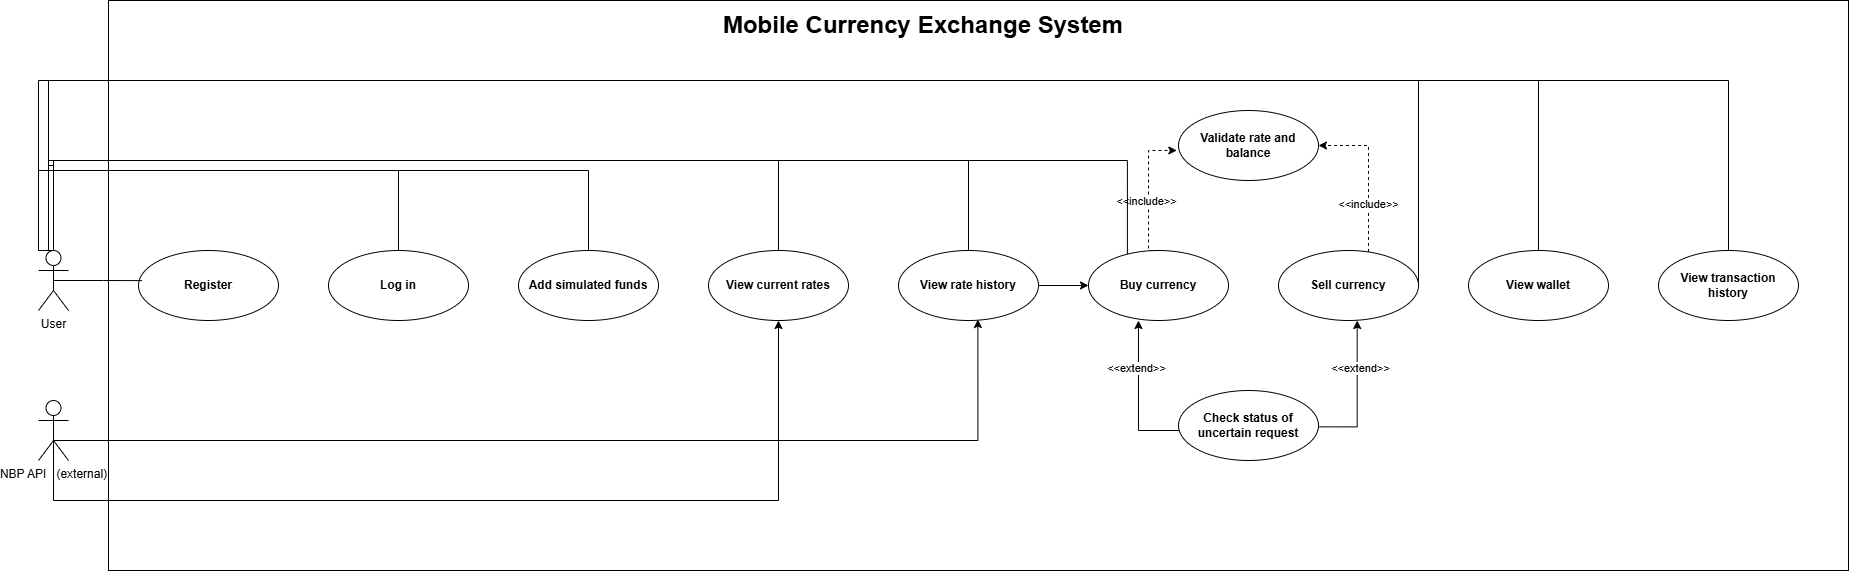

The diagram above was exported from draw.io. Its source (the exported page's mxGraphModel, read from the mxfile embedded in the PNG):
<mxGraphModel dx="2129" dy="1175" grid="1" gridSize="10" guides="1" tooltips="1" connect="1" arrows="1" fold="1" page="1" pageScale="1" pageWidth="1169" pageHeight="826" background="none" math="0" shadow="0">
  <root>
    <mxCell id="0" />
    <mxCell id="1" parent="0" />
    <mxCell id="XgEDEc_KM9hL3paDjfU0-41" parent="1" style="html=1;whiteSpace=wrap;align=center;" value="" vertex="1">
      <mxGeometry height="570" width="1740" x="130" as="geometry" />
    </mxCell>
    <mxCell id="XgEDEc_KM9hL3paDjfU0-90" edge="1" parent="1" source="XgEDEc_KM9hL3paDjfU0-42" style="edgeStyle=orthogonalEdgeStyle;rounded=0;orthogonalLoop=1;jettySize=auto;html=1;defaultLabelBackgroundColor=page;exitX=0.5;exitY=0;exitDx=0;exitDy=0;entryX=0.5;entryY=0;entryDx=0;entryDy=0;endArrow=none;endFill=0;exitPerimeter=0;" target="XgEDEc_KM9hL3paDjfU0-46">
      <mxGeometry relative="1" x="-0.8897" as="geometry">
        <Array as="points">
          <mxPoint x="60" y="250" />
          <mxPoint x="60" y="170" />
          <mxPoint x="610" y="170" />
        </Array>
        <mxPoint x="70" y="180" as="targetPoint" />
      </mxGeometry>
    </mxCell>
    <mxCell id="XgEDEc_KM9hL3paDjfU0-91" edge="1" parent="1" source="XgEDEc_KM9hL3paDjfU0-42" style="edgeStyle=orthogonalEdgeStyle;rounded=0;orthogonalLoop=1;jettySize=auto;html=1;defaultLabelBackgroundColor=page;endArrow=none;endFill=0;" target="XgEDEc_KM9hL3paDjfU0-47">
      <mxGeometry relative="1" x="-0.8945" as="geometry">
        <Array as="points">
          <mxPoint x="800" y="160" />
          <mxPoint x="70" y="160" />
        </Array>
        <mxPoint x="795.0000000000001" y="160" as="targetPoint" />
      </mxGeometry>
    </mxCell>
    <mxCell id="XgEDEc_KM9hL3paDjfU0-92" edge="1" parent="1" source="XgEDEc_KM9hL3paDjfU0-42" style="edgeStyle=orthogonalEdgeStyle;rounded=0;orthogonalLoop=1;jettySize=auto;html=1;defaultLabelBackgroundColor=page;endArrow=none;endFill=0;" target="XgEDEc_KM9hL3paDjfU0-48">
      <mxGeometry relative="1" x="-0.9218" as="geometry">
        <Array as="points">
          <mxPoint x="70" y="160" />
          <mxPoint x="990" y="160" />
        </Array>
        <mxPoint x="74.99999999999989" y="160" as="targetPoint" />
      </mxGeometry>
    </mxCell>
    <mxCell id="XgEDEc_KM9hL3paDjfU0-94" edge="1" parent="1" source="XgEDEc_KM9hL3paDjfU0-42" style="edgeStyle=orthogonalEdgeStyle;rounded=0;orthogonalLoop=1;jettySize=auto;html=1;defaultLabelBackgroundColor=page;entryX=0.278;entryY=0.118;entryDx=0;entryDy=0;entryPerimeter=0;endArrow=none;endFill=0;" target="XgEDEc_KM9hL3paDjfU0-49">
      <mxGeometry relative="1" x="-0.9242" as="geometry">
        <Array as="points">
          <mxPoint x="70" y="160" />
          <mxPoint x="1148.9" y="160" />
        </Array>
        <mxPoint x="75" y="160" as="targetPoint" />
      </mxGeometry>
    </mxCell>
    <mxCell id="XgEDEc_KM9hL3paDjfU0-99" edge="1" parent="1" source="XgEDEc_KM9hL3paDjfU0-42" style="edgeStyle=orthogonalEdgeStyle;rounded=0;orthogonalLoop=1;jettySize=auto;html=1;defaultLabelBackgroundColor=page;entryX=1;entryY=0.5;entryDx=0;entryDy=0;endArrow=none;endFill=0;" target="XgEDEc_KM9hL3paDjfU0-50">
      <mxGeometry relative="1" x="-0.9029" as="geometry">
        <Array as="points">
          <mxPoint x="75" y="165" />
          <mxPoint x="70" y="165" />
          <mxPoint x="70" y="80" />
          <mxPoint x="1440" y="80" />
        </Array>
        <mxPoint x="75" y="80" as="targetPoint" />
      </mxGeometry>
    </mxCell>
    <mxCell id="XgEDEc_KM9hL3paDjfU0-100" edge="1" parent="1" source="XgEDEc_KM9hL3paDjfU0-42" style="edgeStyle=orthogonalEdgeStyle;rounded=0;orthogonalLoop=1;jettySize=auto;html=1;defaultLabelBackgroundColor=page;endArrow=none;endFill=0;" target="XgEDEc_KM9hL3paDjfU0-45">
      <mxGeometry relative="1" x="-0.851" as="geometry">
        <Array as="points">
          <mxPoint x="70" y="170" />
          <mxPoint x="420" y="170" />
        </Array>
        <mxPoint x="75" y="170" as="targetPoint" />
      </mxGeometry>
    </mxCell>
    <mxCell id="XgEDEc_KM9hL3paDjfU0-102" edge="1" parent="1" source="XgEDEc_KM9hL3paDjfU0-42" style="edgeStyle=orthogonalEdgeStyle;rounded=0;orthogonalLoop=1;jettySize=auto;html=1;defaultLabelBackgroundColor=page;endArrow=none;endFill=0;" target="XgEDEc_KM9hL3paDjfU0-51">
      <mxGeometry relative="1" x="-0.912" as="geometry">
        <Array as="points">
          <mxPoint x="60" y="80" />
          <mxPoint x="1560" y="80" />
        </Array>
        <mxPoint x="70" y="80" as="targetPoint" />
      </mxGeometry>
    </mxCell>
    <mxCell id="XgEDEc_KM9hL3paDjfU0-103" edge="1" parent="1" source="XgEDEc_KM9hL3paDjfU0-42" style="edgeStyle=orthogonalEdgeStyle;rounded=0;orthogonalLoop=1;jettySize=auto;html=1;defaultLabelBackgroundColor=page;endArrow=none;endFill=0;" target="XgEDEc_KM9hL3paDjfU0-52">
      <mxGeometry relative="1" x="-0.9178" as="geometry">
        <Array as="points">
          <mxPoint x="70" y="80" />
          <mxPoint x="1750" y="80" />
        </Array>
        <mxPoint x="75" y="80" as="targetPoint" />
      </mxGeometry>
    </mxCell>
    <mxCell id="XgEDEc_KM9hL3paDjfU0-42" parent="1" style="shape=umlActor;verticalLabelPosition=bottom;verticalAlign=top;html=1;labelPerimeter=1;" value="User" vertex="1">
      <mxGeometry height="60" width="30" x="60" y="250" as="geometry" />
    </mxCell>
    <mxCell id="XgEDEc_KM9hL3paDjfU0-71" edge="1" parent="1" source="XgEDEc_KM9hL3paDjfU0-43" style="edgeStyle=orthogonalEdgeStyle;rounded=0;orthogonalLoop=1;jettySize=auto;html=1;exitX=0.5;exitY=0.5;exitDx=0;exitDy=0;exitPerimeter=0;defaultLabelBackgroundColor=page;entryX=0.567;entryY=0.986;entryDx=0;entryDy=0;entryPerimeter=0;" target="XgEDEc_KM9hL3paDjfU0-48">
      <mxGeometry relative="1" x="-0.1036" as="geometry">
        <Array as="points">
          <mxPoint x="75" y="440" />
          <mxPoint x="999.4" y="440" />
        </Array>
        <mxPoint x="1000" y="429.63855421686753" as="targetPoint" />
      </mxGeometry>
    </mxCell>
    <mxCell id="XgEDEc_KM9hL3paDjfU0-43" parent="1" style="shape=umlActor;verticalLabelPosition=bottom;verticalAlign=top;html=1;labelPerimeter=1;" value="NBP API&amp;nbsp; &amp;nbsp;(external)" vertex="1">
      <mxGeometry height="60" width="30" x="60" y="400" as="geometry" />
    </mxCell>
    <mxCell id="XgEDEc_KM9hL3paDjfU0-44" parent="1" style="ellipse;whiteSpace=wrap;html=1;" value="&lt;b&gt;Register&lt;/b&gt;" vertex="1">
      <mxGeometry height="70" width="140" x="160" y="250" as="geometry" />
    </mxCell>
    <mxCell id="XgEDEc_KM9hL3paDjfU0-45" parent="1" style="ellipse;whiteSpace=wrap;html=1;" value="&lt;b&gt;Log in&lt;/b&gt;" vertex="1">
      <mxGeometry height="70" width="140" x="350" y="250" as="geometry" />
    </mxCell>
    <mxCell id="XgEDEc_KM9hL3paDjfU0-46" parent="1" style="ellipse;whiteSpace=wrap;html=1;" value="&lt;b&gt;Add simulated funds&lt;/b&gt;" vertex="1">
      <mxGeometry height="70" width="140" x="540" y="250" as="geometry" />
    </mxCell>
    <mxCell id="XgEDEc_KM9hL3paDjfU0-47" parent="1" style="ellipse;whiteSpace=wrap;html=1;" value="&lt;b&gt;View current rates&lt;/b&gt;" vertex="1">
      <mxGeometry height="70" width="140" x="730" y="250" as="geometry" />
    </mxCell>
    <mxCell id="XgEDEc_KM9hL3paDjfU0-67" edge="1" parent="1" source="XgEDEc_KM9hL3paDjfU0-48" style="edgeStyle=orthogonalEdgeStyle;rounded=0;orthogonalLoop=1;jettySize=auto;html=1;exitX=1;exitY=0.5;exitDx=0;exitDy=0;entryX=0;entryY=0.5;entryDx=0;entryDy=0;defaultLabelBackgroundColor=page;" target="XgEDEc_KM9hL3paDjfU0-49">
      <mxGeometry relative="1" as="geometry" />
    </mxCell>
    <mxCell id="XgEDEc_KM9hL3paDjfU0-48" parent="1" style="ellipse;whiteSpace=wrap;html=1;" value="&lt;b&gt;View rate history&lt;/b&gt;" vertex="1">
      <mxGeometry height="70" width="140" x="920" y="250" as="geometry" />
    </mxCell>
    <mxCell id="XgEDEc_KM9hL3paDjfU0-78" edge="1" parent="1" source="XgEDEc_KM9hL3paDjfU0-49" style="edgeStyle=orthogonalEdgeStyle;rounded=0;orthogonalLoop=1;jettySize=auto;html=1;exitX=0.5;exitY=0;exitDx=0;exitDy=0;defaultLabelBackgroundColor=page;entryX=-0.012;entryY=0.571;entryDx=0;entryDy=0;entryPerimeter=0;dashed=1;" target="XgEDEc_KM9hL3paDjfU0-53">
      <mxGeometry relative="1" x="0.0359" as="geometry">
        <Array as="points">
          <mxPoint x="1170" y="250" />
          <mxPoint x="1170" y="150" />
        </Array>
        <mxPoint x="1170" y="140" as="targetPoint" />
      </mxGeometry>
    </mxCell>
    <mxCell id="XgEDEc_KM9hL3paDjfU0-79" connectable="0" parent="XgEDEc_KM9hL3paDjfU0-78" style="edgeLabel;html=1;align=center;verticalAlign=middle;resizable=0;points=[];inheritText=1;defaultLabelBackgroundColor=page;" value="&amp;lt;&amp;lt;include&amp;gt;&amp;gt;" vertex="1">
      <mxGeometry relative="1" x="-0.1252" y="3" as="geometry">
        <mxPoint y="1" as="offset" />
      </mxGeometry>
    </mxCell>
    <mxCell id="XgEDEc_KM9hL3paDjfU0-49" parent="1" style="ellipse;whiteSpace=wrap;html=1;" value="&lt;b&gt;Buy currency&lt;/b&gt;" vertex="1">
      <mxGeometry height="70" width="140" x="1110" y="250" as="geometry" />
    </mxCell>
    <mxCell id="XgEDEc_KM9hL3paDjfU0-77" edge="1" parent="1" source="XgEDEc_KM9hL3paDjfU0-50" style="edgeStyle=orthogonalEdgeStyle;rounded=0;orthogonalLoop=1;jettySize=auto;html=1;defaultLabelBackgroundColor=page;entryX=1;entryY=0.5;entryDx=0;entryDy=0;dashed=1;" target="XgEDEc_KM9hL3paDjfU0-53">
      <mxGeometry relative="1" x="-0.2202" as="geometry">
        <Array as="points">
          <mxPoint x="1390" y="145" />
        </Array>
        <mxPoint x="1370" y="150" as="targetPoint" />
      </mxGeometry>
    </mxCell>
    <mxCell id="XgEDEc_KM9hL3paDjfU0-80" connectable="0" parent="XgEDEc_KM9hL3paDjfU0-77" style="edgeLabel;html=1;align=center;verticalAlign=middle;resizable=0;points=[];inheritText=1;defaultLabelBackgroundColor=page;" value="&amp;lt;&amp;lt;include&amp;gt;&amp;gt;" vertex="1">
      <mxGeometry relative="1" x="-0.3891" y="1" as="geometry">
        <mxPoint as="offset" />
      </mxGeometry>
    </mxCell>
    <mxCell id="XgEDEc_KM9hL3paDjfU0-50" parent="1" style="ellipse;whiteSpace=wrap;html=1;" value="&lt;b&gt;Sell currency&lt;/b&gt;" vertex="1">
      <mxGeometry height="70" width="140" x="1300" y="250" as="geometry" />
    </mxCell>
    <mxCell id="XgEDEc_KM9hL3paDjfU0-51" parent="1" style="ellipse;whiteSpace=wrap;html=1;" value="&lt;b&gt;View wallet&lt;/b&gt;" vertex="1">
      <mxGeometry height="70" width="140" x="1490" y="250" as="geometry" />
    </mxCell>
    <mxCell id="XgEDEc_KM9hL3paDjfU0-52" parent="1" style="ellipse;whiteSpace=wrap;html=1;" value="&lt;b&gt;View transaction history&lt;/b&gt;" vertex="1">
      <mxGeometry height="70" width="140" x="1680" y="250" as="geometry" />
    </mxCell>
    <mxCell id="XgEDEc_KM9hL3paDjfU0-53" parent="1" style="ellipse;whiteSpace=wrap;html=1;" value="&lt;b&gt;Validate rate and balance&lt;/b&gt;" vertex="1">
      <mxGeometry height="70" width="140" x="1200" y="110" as="geometry" />
    </mxCell>
    <mxCell id="XgEDEc_KM9hL3paDjfU0-81" edge="1" parent="1" source="XgEDEc_KM9hL3paDjfU0-54" style="edgeStyle=orthogonalEdgeStyle;rounded=0;orthogonalLoop=1;jettySize=auto;html=1;defaultLabelBackgroundColor=page;entryX=0.357;entryY=1;entryDx=0;entryDy=0;entryPerimeter=0;" target="XgEDEc_KM9hL3paDjfU0-49">
      <mxGeometry relative="1" x="-0.7744" as="geometry">
        <Array as="points">
          <mxPoint x="1160" y="430" />
        </Array>
        <mxPoint x="1160" y="425" as="targetPoint" />
      </mxGeometry>
    </mxCell>
    <mxCell id="XgEDEc_KM9hL3paDjfU0-84" connectable="0" parent="XgEDEc_KM9hL3paDjfU0-81" style="edgeLabel;html=1;align=center;verticalAlign=middle;resizable=0;points=[];inheritText=1;defaultLabelBackgroundColor=page;" value="&amp;lt;&amp;lt;extend&amp;gt;&amp;gt;" vertex="1">
      <mxGeometry relative="1" x="0.3697" y="2" as="geometry">
        <mxPoint as="offset" />
      </mxGeometry>
    </mxCell>
    <mxCell id="XgEDEc_KM9hL3paDjfU0-82" edge="1" parent="1" style="edgeStyle=orthogonalEdgeStyle;rounded=0;orthogonalLoop=1;jettySize=auto;html=1;defaultLabelBackgroundColor=page;entryX=0.557;entryY=1.052;entryDx=0;entryDy=0;entryPerimeter=0;">
      <mxGeometry relative="1" x="-0.7519" as="geometry">
        <Array as="points">
          <mxPoint x="1378.72" y="426.36" />
        </Array>
        <mxPoint x="1340.002032302755" y="426.36" as="sourcePoint" />
        <mxPoint x="1378.7" y="320" as="targetPoint" />
      </mxGeometry>
    </mxCell>
    <mxCell id="XgEDEc_KM9hL3paDjfU0-83" connectable="0" parent="XgEDEc_KM9hL3paDjfU0-82" style="edgeLabel;html=1;align=center;verticalAlign=middle;resizable=0;points=[];inheritText=1;defaultLabelBackgroundColor=page;" value="&amp;lt;&amp;lt;extend&amp;gt;&amp;gt;" vertex="1">
      <mxGeometry relative="1" x="0.3453" y="-3" as="geometry">
        <mxPoint as="offset" />
      </mxGeometry>
    </mxCell>
    <mxCell id="XgEDEc_KM9hL3paDjfU0-54" parent="1" style="ellipse;whiteSpace=wrap;html=1;" value="&lt;b&gt;Check status of uncertain request&lt;/b&gt;" vertex="1">
      <mxGeometry height="70" width="140" x="1200" y="390" as="geometry" />
    </mxCell>
    <mxCell id="XgEDEc_KM9hL3paDjfU0-61" edge="1" parent="1" source="XgEDEc_KM9hL3paDjfU0-43" style="edgeStyle=orthogonalEdgeStyle;rounded=0;orthogonalLoop=1;jettySize=auto;html=1;exitX=0.5;exitY=0.5;exitDx=0;exitDy=0;exitPerimeter=0;defaultLabelBackgroundColor=page;entryX=0.5;entryY=1;entryDx=0;entryDy=0;" target="XgEDEc_KM9hL3paDjfU0-47">
      <mxGeometry relative="1" x="-0.9106" as="geometry">
        <Array as="points">
          <mxPoint x="75" y="500" />
          <mxPoint x="800" y="500" />
        </Array>
        <mxPoint x="800" y="430" as="targetPoint" />
      </mxGeometry>
    </mxCell>
    <mxCell id="XgEDEc_KM9hL3paDjfU0-62" edge="1" parent="1" source="XgEDEc_KM9hL3paDjfU0-42" style="edgeStyle=orthogonalEdgeStyle;rounded=0;orthogonalLoop=1;jettySize=auto;html=1;exitX=0.5;exitY=0.5;exitDx=0;exitDy=0;exitPerimeter=0;entryX=0.025;entryY=0.43;entryDx=0;entryDy=0;entryPerimeter=0;defaultLabelBackgroundColor=page;endArrow=none;endFill=0;" target="XgEDEc_KM9hL3paDjfU0-44">
      <mxGeometry relative="1" as="geometry" />
    </mxCell>
    <mxCell id="XgEDEc_KM9hL3paDjfU0-87" parent="1" style="text;html=1;whiteSpace=wrap;strokeColor=none;fillColor=none;align=center;verticalAlign=middle;rounded=0;" value="&lt;b&gt;&lt;font style=&quot;font-size: 24px;&quot;&gt;Mobile Currency Exchange System&lt;/font&gt;&lt;/b&gt;" vertex="1">
      <mxGeometry height="50" width="430" x="730" as="geometry" />
    </mxCell>
  </root>
</mxGraphModel>